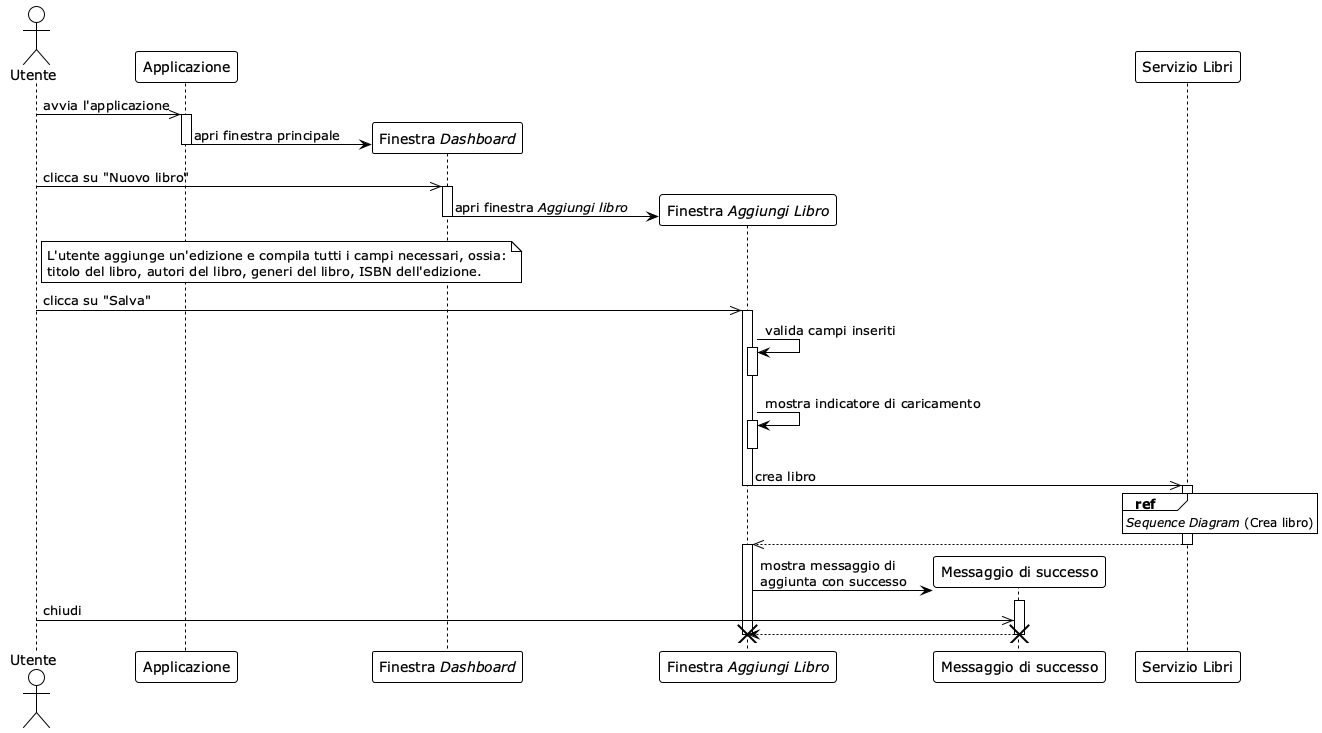

The diagram above was rendered by PlantUML. Its source (embedded in the PNG):
@startuml
!theme plain

actor Utente

<style>
lifeLine {
  LineStyle 3
}
</style>

participant "Applicazione" as app
participant "Finestra //Dashboard//" as dashboardController
participant "Finestra //Aggiungi Libro//" as addBookController
participant "Messaggio di successo" as successMsg
participant "Servizio Libri" as bookService

Utente ->> app : avvia l'applicazione
activate app



app -> dashboardController **: apri finestra principale

deactivate app


Utente ->> dashboardController: clicca su "Nuovo libro"
activate dashboardController

dashboardController -> addBookController **: apri finestra //Aggiungi libro//

deactivate dashboardController


note right of Utente
L'utente aggiunge un'edizione e compila tutti i campi necessari, ossia:
titolo del libro, autori del libro, generi del libro, ISBN dell'edizione. 
end note

Utente ->> addBookController: clicca su "Salva"
activate addBookController

addBookController -> addBookController: valida campi inseriti

activate addBookController

deactivate addBookController

addBookController -> addBookController: mostra indicatore di caricamento

activate addBookController

deactivate addBookController

addBookController ->> bookService: crea libro
deactivate addBookController

activate bookService

ref over bookService
    //Sequence Diagram// (Crea libro)
end ref


return 
activate addBookController

addBookController -> successMsg ** : mostra messaggio di\naggiunta con successo
activate successMsg


Utente ->> successMsg: chiudi

return
destroy successMsg

destroy addBookController




@endumla